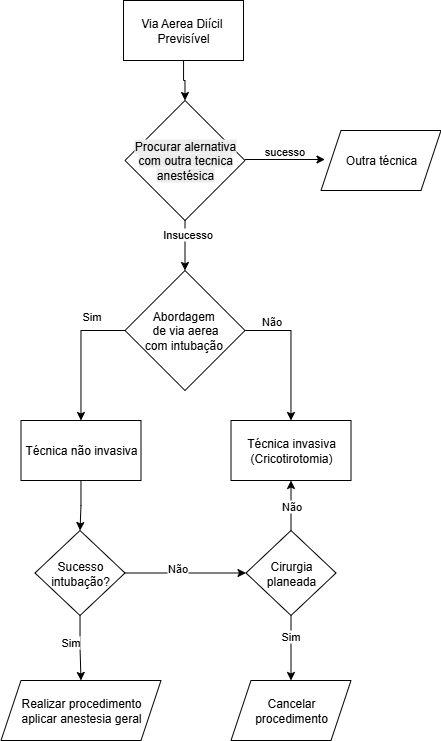

The diagram above was exported from draw.io. Its source (the exported page's mxGraphModel, read from the mxfile embedded in the PNG):
<mxGraphModel dx="1678" dy="914" grid="1" gridSize="10" guides="1" tooltips="1" connect="1" arrows="1" fold="1" page="1" pageScale="1" pageWidth="827" pageHeight="1169" math="0" shadow="0">
  <root>
    <mxCell id="0" />
    <mxCell id="1" parent="0" />
    <mxCell id="h98ne7AEvXB9VTSBGJm0-48" value="" style="edgeStyle=orthogonalEdgeStyle;rounded=0;orthogonalLoop=1;jettySize=auto;html=1;" edge="1" parent="1">
      <mxGeometry relative="1" as="geometry">
        <mxPoint x="591" y="550" as="sourcePoint" />
      </mxGeometry>
    </mxCell>
    <mxCell id="h98ne7AEvXB9VTSBGJm0-49" value="sucesso" style="edgeLabel;html=1;align=center;verticalAlign=middle;resizable=0;points=[];" vertex="1" connectable="0" parent="h98ne7AEvXB9VTSBGJm0-48">
      <mxGeometry x="-0.3134" y="-2" relative="1" as="geometry">
        <mxPoint x="7" y="-12" as="offset" />
      </mxGeometry>
    </mxCell>
    <mxCell id="h98ne7AEvXB9VTSBGJm0-50" value="" style="edgeStyle=orthogonalEdgeStyle;rounded=0;orthogonalLoop=1;jettySize=auto;html=1;" edge="1" parent="1">
      <mxGeometry relative="1" as="geometry">
        <mxPoint x="738.5" y="550" as="sourcePoint" />
      </mxGeometry>
    </mxCell>
    <mxCell id="h98ne7AEvXB9VTSBGJm0-51" value="sucesso" style="edgeLabel;html=1;align=center;verticalAlign=middle;resizable=0;points=[];" vertex="1" connectable="0" parent="h98ne7AEvXB9VTSBGJm0-50">
      <mxGeometry x="-0.0768" y="-2" relative="1" as="geometry">
        <mxPoint y="-12" as="offset" />
      </mxGeometry>
    </mxCell>
    <mxCell id="h98ne7AEvXB9VTSBGJm0-52" value="" style="edgeStyle=orthogonalEdgeStyle;rounded=0;orthogonalLoop=1;jettySize=auto;html=1;" edge="1" parent="1">
      <mxGeometry relative="1" as="geometry">
        <mxPoint x="881" y="550" as="sourcePoint" />
      </mxGeometry>
    </mxCell>
    <mxCell id="h98ne7AEvXB9VTSBGJm0-53" value="sucesso" style="edgeLabel;html=1;align=center;verticalAlign=middle;resizable=0;points=[];" vertex="1" connectable="0" parent="h98ne7AEvXB9VTSBGJm0-52">
      <mxGeometry x="-0.2189" y="1" relative="1" as="geometry">
        <mxPoint y="-9" as="offset" />
      </mxGeometry>
    </mxCell>
    <mxCell id="h98ne7AEvXB9VTSBGJm0-54" value="" style="edgeStyle=orthogonalEdgeStyle;rounded=0;orthogonalLoop=1;jettySize=auto;html=1;" edge="1" parent="1">
      <mxGeometry relative="1" as="geometry">
        <mxPoint x="1011" y="550" as="sourcePoint" />
      </mxGeometry>
    </mxCell>
    <mxCell id="h98ne7AEvXB9VTSBGJm0-55" value="sucesso" style="edgeLabel;html=1;align=center;verticalAlign=middle;resizable=0;points=[];" vertex="1" connectable="0" parent="h98ne7AEvXB9VTSBGJm0-54">
      <mxGeometry x="-0.6123" y="-1" relative="1" as="geometry">
        <mxPoint x="8" y="-11" as="offset" />
      </mxGeometry>
    </mxCell>
    <mxCell id="h98ne7AEvXB9VTSBGJm0-63" value="" style="edgeStyle=orthogonalEdgeStyle;rounded=0;orthogonalLoop=1;jettySize=auto;html=1;" edge="1" parent="1">
      <mxGeometry relative="1" as="geometry">
        <mxPoint x="592.5" y="202.5000000000001" as="sourcePoint" />
      </mxGeometry>
    </mxCell>
    <mxCell id="h98ne7AEvXB9VTSBGJm0-64" value="sucesso" style="edgeLabel;html=1;align=center;verticalAlign=middle;resizable=0;points=[];" vertex="1" connectable="0" parent="h98ne7AEvXB9VTSBGJm0-63">
      <mxGeometry x="0.0813" y="1" relative="1" as="geometry">
        <mxPoint x="-4" y="-9" as="offset" />
      </mxGeometry>
    </mxCell>
    <mxCell id="h98ne7AEvXB9VTSBGJm0-67" value="" style="edgeStyle=orthogonalEdgeStyle;rounded=0;orthogonalLoop=1;jettySize=auto;html=1;" edge="1" parent="1">
      <mxGeometry relative="1" as="geometry">
        <mxPoint x="770" y="202.5000000000001" as="sourcePoint" />
      </mxGeometry>
    </mxCell>
    <mxCell id="h98ne7AEvXB9VTSBGJm0-68" value="sucesso" style="edgeLabel;html=1;align=center;verticalAlign=middle;resizable=0;points=[];" vertex="1" connectable="0" parent="h98ne7AEvXB9VTSBGJm0-67">
      <mxGeometry x="0.0634" y="4" relative="1" as="geometry">
        <mxPoint x="-6" y="-6" as="offset" />
      </mxGeometry>
    </mxCell>
    <mxCell id="h98ne7AEvXB9VTSBGJm0-69" value="" style="edgeStyle=orthogonalEdgeStyle;rounded=0;orthogonalLoop=1;jettySize=auto;html=1;" edge="1" parent="1">
      <mxGeometry relative="1" as="geometry">
        <mxPoint x="950" y="202.5000000000001" as="sourcePoint" />
      </mxGeometry>
    </mxCell>
    <mxCell id="h98ne7AEvXB9VTSBGJm0-70" value="sucesso" style="edgeLabel;html=1;align=center;verticalAlign=middle;resizable=0;points=[];" vertex="1" connectable="0" parent="h98ne7AEvXB9VTSBGJm0-69">
      <mxGeometry x="-0.1508" y="-3" relative="1" as="geometry">
        <mxPoint x="-2" y="-13" as="offset" />
      </mxGeometry>
    </mxCell>
    <mxCell id="h98ne7AEvXB9VTSBGJm0-71" value="" style="edgeStyle=orthogonalEdgeStyle;rounded=0;orthogonalLoop=1;jettySize=auto;html=1;" edge="1" parent="1">
      <mxGeometry relative="1" as="geometry">
        <mxPoint x="1140" y="202.5000000000001" as="sourcePoint" />
      </mxGeometry>
    </mxCell>
    <mxCell id="h98ne7AEvXB9VTSBGJm0-72" value="sucesso" style="edgeLabel;html=1;align=center;verticalAlign=middle;resizable=0;points=[];" vertex="1" connectable="0" parent="h98ne7AEvXB9VTSBGJm0-71">
      <mxGeometry x="-0.1375" y="1" relative="1" as="geometry">
        <mxPoint y="-9" as="offset" />
      </mxGeometry>
    </mxCell>
    <mxCell id="h98ne7AEvXB9VTSBGJm0-153" value="" style="edgeStyle=orthogonalEdgeStyle;rounded=0;orthogonalLoop=1;jettySize=auto;html=1;" edge="1" parent="1">
      <mxGeometry relative="1" as="geometry">
        <mxPoint x="740" y="800" as="sourcePoint" />
      </mxGeometry>
    </mxCell>
    <mxCell id="h98ne7AEvXB9VTSBGJm0-154" value="sucesso" style="edgeLabel;html=1;align=center;verticalAlign=middle;resizable=0;points=[];" vertex="1" connectable="0" parent="h98ne7AEvXB9VTSBGJm0-153">
      <mxGeometry x="-0.3134" y="-2" relative="1" as="geometry">
        <mxPoint x="7" y="-12" as="offset" />
      </mxGeometry>
    </mxCell>
    <mxCell id="h98ne7AEvXB9VTSBGJm0-155" value="" style="edgeStyle=orthogonalEdgeStyle;rounded=0;orthogonalLoop=1;jettySize=auto;html=1;" edge="1" parent="1">
      <mxGeometry relative="1" as="geometry">
        <mxPoint x="887.5" y="800" as="sourcePoint" />
      </mxGeometry>
    </mxCell>
    <mxCell id="h98ne7AEvXB9VTSBGJm0-156" value="sucesso" style="edgeLabel;html=1;align=center;verticalAlign=middle;resizable=0;points=[];" vertex="1" connectable="0" parent="h98ne7AEvXB9VTSBGJm0-155">
      <mxGeometry x="-0.0768" y="-2" relative="1" as="geometry">
        <mxPoint y="-12" as="offset" />
      </mxGeometry>
    </mxCell>
    <mxCell id="h98ne7AEvXB9VTSBGJm0-157" value="" style="edgeStyle=orthogonalEdgeStyle;rounded=0;orthogonalLoop=1;jettySize=auto;html=1;" edge="1" parent="1">
      <mxGeometry relative="1" as="geometry">
        <mxPoint x="1030" y="800" as="sourcePoint" />
      </mxGeometry>
    </mxCell>
    <mxCell id="h98ne7AEvXB9VTSBGJm0-158" value="sucesso" style="edgeLabel;html=1;align=center;verticalAlign=middle;resizable=0;points=[];" vertex="1" connectable="0" parent="h98ne7AEvXB9VTSBGJm0-157">
      <mxGeometry x="-0.2189" y="1" relative="1" as="geometry">
        <mxPoint y="-9" as="offset" />
      </mxGeometry>
    </mxCell>
    <mxCell id="h98ne7AEvXB9VTSBGJm0-159" value="" style="edgeStyle=orthogonalEdgeStyle;rounded=0;orthogonalLoop=1;jettySize=auto;html=1;" edge="1" parent="1">
      <mxGeometry relative="1" as="geometry">
        <mxPoint x="1160" y="800" as="sourcePoint" />
      </mxGeometry>
    </mxCell>
    <mxCell id="h98ne7AEvXB9VTSBGJm0-160" value="sucesso" style="edgeLabel;html=1;align=center;verticalAlign=middle;resizable=0;points=[];" vertex="1" connectable="0" parent="h98ne7AEvXB9VTSBGJm0-159">
      <mxGeometry x="-0.6123" y="-1" relative="1" as="geometry">
        <mxPoint x="8" y="-11" as="offset" />
      </mxGeometry>
    </mxCell>
    <mxCell id="h98ne7AEvXB9VTSBGJm0-168" value="" style="edgeStyle=orthogonalEdgeStyle;rounded=0;orthogonalLoop=1;jettySize=auto;html=1;" edge="1" parent="1">
      <mxGeometry relative="1" as="geometry">
        <mxPoint x="741.5" y="452.5000000000001" as="sourcePoint" />
      </mxGeometry>
    </mxCell>
    <mxCell id="h98ne7AEvXB9VTSBGJm0-169" value="sucesso" style="edgeLabel;html=1;align=center;verticalAlign=middle;resizable=0;points=[];" vertex="1" connectable="0" parent="h98ne7AEvXB9VTSBGJm0-168">
      <mxGeometry x="0.0813" y="1" relative="1" as="geometry">
        <mxPoint x="-4" y="-9" as="offset" />
      </mxGeometry>
    </mxCell>
    <mxCell id="h98ne7AEvXB9VTSBGJm0-172" value="" style="edgeStyle=orthogonalEdgeStyle;rounded=0;orthogonalLoop=1;jettySize=auto;html=1;" edge="1" parent="1">
      <mxGeometry relative="1" as="geometry">
        <mxPoint x="919" y="452.5000000000001" as="sourcePoint" />
      </mxGeometry>
    </mxCell>
    <mxCell id="h98ne7AEvXB9VTSBGJm0-173" value="sucesso" style="edgeLabel;html=1;align=center;verticalAlign=middle;resizable=0;points=[];" vertex="1" connectable="0" parent="h98ne7AEvXB9VTSBGJm0-172">
      <mxGeometry x="0.0634" y="4" relative="1" as="geometry">
        <mxPoint x="-6" y="-6" as="offset" />
      </mxGeometry>
    </mxCell>
    <mxCell id="h98ne7AEvXB9VTSBGJm0-174" value="" style="edgeStyle=orthogonalEdgeStyle;rounded=0;orthogonalLoop=1;jettySize=auto;html=1;" edge="1" parent="1">
      <mxGeometry relative="1" as="geometry">
        <mxPoint x="1099" y="452.5000000000001" as="sourcePoint" />
      </mxGeometry>
    </mxCell>
    <mxCell id="h98ne7AEvXB9VTSBGJm0-175" value="sucesso" style="edgeLabel;html=1;align=center;verticalAlign=middle;resizable=0;points=[];" vertex="1" connectable="0" parent="h98ne7AEvXB9VTSBGJm0-174">
      <mxGeometry x="-0.1508" y="-3" relative="1" as="geometry">
        <mxPoint x="-2" y="-13" as="offset" />
      </mxGeometry>
    </mxCell>
    <mxCell id="h98ne7AEvXB9VTSBGJm0-176" value="" style="edgeStyle=orthogonalEdgeStyle;rounded=0;orthogonalLoop=1;jettySize=auto;html=1;" edge="1" parent="1">
      <mxGeometry relative="1" as="geometry">
        <mxPoint x="1289" y="452.5000000000001" as="sourcePoint" />
      </mxGeometry>
    </mxCell>
    <mxCell id="h98ne7AEvXB9VTSBGJm0-177" value="sucesso" style="edgeLabel;html=1;align=center;verticalAlign=middle;resizable=0;points=[];" vertex="1" connectable="0" parent="h98ne7AEvXB9VTSBGJm0-176">
      <mxGeometry x="-0.1375" y="1" relative="1" as="geometry">
        <mxPoint y="-9" as="offset" />
      </mxGeometry>
    </mxCell>
    <mxCell id="h98ne7AEvXB9VTSBGJm0-199" value="" style="edgeStyle=orthogonalEdgeStyle;rounded=0;orthogonalLoop=1;jettySize=auto;html=1;" edge="1" parent="1" source="h98ne7AEvXB9VTSBGJm0-200">
      <mxGeometry relative="1" as="geometry">
        <mxPoint x="354.5" y="1010" as="targetPoint" />
      </mxGeometry>
    </mxCell>
    <mxCell id="h98ne7AEvXB9VTSBGJm0-200" value="Via Aerea Diícil&amp;nbsp;&lt;div&gt;Previsível&lt;/div&gt;" style="rounded=0;whiteSpace=wrap;html=1;" vertex="1" parent="1">
      <mxGeometry x="293" y="910" width="120" height="60" as="geometry" />
    </mxCell>
    <mxCell id="h98ne7AEvXB9VTSBGJm0-201" value="" style="edgeStyle=orthogonalEdgeStyle;rounded=0;orthogonalLoop=1;jettySize=auto;html=1;" edge="1" parent="1">
      <mxGeometry relative="1" as="geometry">
        <mxPoint x="414.5" y="1069" as="sourcePoint" />
        <mxPoint x="494.5" y="1069" as="targetPoint" />
      </mxGeometry>
    </mxCell>
    <mxCell id="h98ne7AEvXB9VTSBGJm0-202" value="sucesso" style="edgeLabel;html=1;align=center;verticalAlign=middle;resizable=0;points=[];" vertex="1" connectable="0" parent="h98ne7AEvXB9VTSBGJm0-201">
      <mxGeometry x="-0.0393" y="-1" relative="1" as="geometry">
        <mxPoint y="-10" as="offset" />
      </mxGeometry>
    </mxCell>
    <mxCell id="h98ne7AEvXB9VTSBGJm0-203" value="" style="edgeStyle=orthogonalEdgeStyle;rounded=0;orthogonalLoop=1;jettySize=auto;html=1;exitX=0.5;exitY=1;exitDx=0;exitDy=0;" edge="1" parent="1" source="h98ne7AEvXB9VTSBGJm0-214">
      <mxGeometry relative="1" as="geometry">
        <mxPoint x="354.5" y="1070" as="sourcePoint" />
        <mxPoint x="354.5" y="1180" as="targetPoint" />
      </mxGeometry>
    </mxCell>
    <mxCell id="h98ne7AEvXB9VTSBGJm0-204" value="Insucesso" style="edgeLabel;html=1;align=center;verticalAlign=middle;resizable=0;points=[];" vertex="1" connectable="0" parent="h98ne7AEvXB9VTSBGJm0-203">
      <mxGeometry x="-0.4648" y="2" relative="1" as="geometry">
        <mxPoint as="offset" />
      </mxGeometry>
    </mxCell>
    <mxCell id="h98ne7AEvXB9VTSBGJm0-205" value="" style="edgeStyle=orthogonalEdgeStyle;rounded=0;orthogonalLoop=1;jettySize=auto;html=1;exitX=0;exitY=0.5;exitDx=0;exitDy=0;" edge="1" parent="1" source="h98ne7AEvXB9VTSBGJm0-213" target="h98ne7AEvXB9VTSBGJm0-211">
      <mxGeometry relative="1" as="geometry">
        <mxPoint x="294.5" y="1210" as="sourcePoint" />
        <Array as="points">
          <mxPoint x="250.5" y="1240" />
        </Array>
      </mxGeometry>
    </mxCell>
    <mxCell id="h98ne7AEvXB9VTSBGJm0-206" value="Sim" style="edgeLabel;html=1;align=center;verticalAlign=middle;resizable=0;points=[];" vertex="1" connectable="0" parent="h98ne7AEvXB9VTSBGJm0-205">
      <mxGeometry x="0.0917" relative="1" as="geometry">
        <mxPoint x="10" y="-44" as="offset" />
      </mxGeometry>
    </mxCell>
    <mxCell id="h98ne7AEvXB9VTSBGJm0-207" style="edgeStyle=orthogonalEdgeStyle;rounded=0;orthogonalLoop=1;jettySize=auto;html=1;entryX=0.5;entryY=0;entryDx=0;entryDy=0;" edge="1" parent="1" target="h98ne7AEvXB9VTSBGJm0-212">
      <mxGeometry relative="1" as="geometry">
        <mxPoint x="450.5" y="1310" as="targetPoint" />
        <mxPoint x="414.5" y="1240" as="sourcePoint" />
        <Array as="points">
          <mxPoint x="460.5" y="1240" />
          <mxPoint x="460.5" y="1330" />
        </Array>
      </mxGeometry>
    </mxCell>
    <mxCell id="h98ne7AEvXB9VTSBGJm0-208" value="Não" style="edgeLabel;html=1;align=center;verticalAlign=middle;resizable=0;points=[];" vertex="1" connectable="0" parent="h98ne7AEvXB9VTSBGJm0-207">
      <mxGeometry x="-0.0095" y="2" relative="1" as="geometry">
        <mxPoint x="-22" y="-31" as="offset" />
      </mxGeometry>
    </mxCell>
    <mxCell id="h98ne7AEvXB9VTSBGJm0-209" value="Outra técnica" style="shape=parallelogram;perimeter=parallelogramPerimeter;whiteSpace=wrap;html=1;fixedSize=1;" vertex="1" parent="1">
      <mxGeometry x="490.5" y="1040" width="120" height="60" as="geometry" />
    </mxCell>
    <mxCell id="h98ne7AEvXB9VTSBGJm0-210" value="" style="edgeStyle=orthogonalEdgeStyle;rounded=0;orthogonalLoop=1;jettySize=auto;html=1;" edge="1" parent="1" source="h98ne7AEvXB9VTSBGJm0-211" target="h98ne7AEvXB9VTSBGJm0-219">
      <mxGeometry relative="1" as="geometry" />
    </mxCell>
    <mxCell id="h98ne7AEvXB9VTSBGJm0-211" value="Técnica não invasiva" style="whiteSpace=wrap;html=1;rounded=0;" vertex="1" parent="1">
      <mxGeometry x="190.5" y="1330" width="120" height="60" as="geometry" />
    </mxCell>
    <mxCell id="h98ne7AEvXB9VTSBGJm0-212" value="Técnica invasiva&lt;div&gt;(Cricotirotomia)&lt;/div&gt;" style="rounded=0;whiteSpace=wrap;html=1;" vertex="1" parent="1">
      <mxGeometry x="400.5" y="1330" width="120" height="60" as="geometry" />
    </mxCell>
    <mxCell id="h98ne7AEvXB9VTSBGJm0-213" value="Abordagem&amp;nbsp;&lt;div&gt;de via aerea com&amp;nbsp;&lt;span style=&quot;background-color: transparent; color: light-dark(rgb(0, 0, 0), rgb(255, 255, 255));&quot;&gt;intubação&amp;nbsp;&lt;/span&gt;&lt;/div&gt;" style="rhombus;whiteSpace=wrap;html=1;" vertex="1" parent="1">
      <mxGeometry x="294.5" y="1180" width="120" height="120" as="geometry" />
    </mxCell>
    <mxCell id="h98ne7AEvXB9VTSBGJm0-214" value="&lt;div&gt;&lt;span style=&quot;background-color: light-dark(rgb(236, 236, 236), rgb(34, 34, 34)); color: light-dark(rgb(0, 0, 0), rgb(237, 237, 237));&quot;&gt;Procurar alernativa com outra tecnica anestésica&lt;/span&gt;&lt;/div&gt;" style="rhombus;whiteSpace=wrap;html=1;" vertex="1" parent="1">
      <mxGeometry x="294.5" y="1010" width="120" height="120" as="geometry" />
    </mxCell>
    <mxCell id="h98ne7AEvXB9VTSBGJm0-215" value="" style="edgeStyle=orthogonalEdgeStyle;rounded=0;orthogonalLoop=1;jettySize=auto;html=1;" edge="1" parent="1" source="h98ne7AEvXB9VTSBGJm0-219" target="h98ne7AEvXB9VTSBGJm0-225">
      <mxGeometry relative="1" as="geometry">
        <mxPoint x="350.5" y="1475" as="targetPoint" />
      </mxGeometry>
    </mxCell>
    <mxCell id="h98ne7AEvXB9VTSBGJm0-216" value="Não" style="edgeLabel;html=1;align=center;verticalAlign=middle;resizable=0;points=[];" vertex="1" connectable="0" parent="h98ne7AEvXB9VTSBGJm0-215">
      <mxGeometry x="-0.1491" relative="1" as="geometry">
        <mxPoint y="-5" as="offset" />
      </mxGeometry>
    </mxCell>
    <mxCell id="h98ne7AEvXB9VTSBGJm0-217" value="" style="edgeStyle=orthogonalEdgeStyle;rounded=0;orthogonalLoop=1;jettySize=auto;html=1;" edge="1" parent="1" source="h98ne7AEvXB9VTSBGJm0-219">
      <mxGeometry relative="1" as="geometry">
        <mxPoint x="250.5" y="1590" as="targetPoint" />
      </mxGeometry>
    </mxCell>
    <mxCell id="h98ne7AEvXB9VTSBGJm0-218" value="Sim" style="edgeLabel;html=1;align=center;verticalAlign=middle;resizable=0;points=[];" vertex="1" connectable="0" parent="h98ne7AEvXB9VTSBGJm0-217">
      <mxGeometry x="-0.4552" y="-4" relative="1" as="geometry">
        <mxPoint x="-6" y="9" as="offset" />
      </mxGeometry>
    </mxCell>
    <mxCell id="h98ne7AEvXB9VTSBGJm0-219" value="Sucesso intubação?" style="rhombus;whiteSpace=wrap;html=1;rounded=0;" vertex="1" parent="1">
      <mxGeometry x="204.5" y="1440" width="90" height="85" as="geometry" />
    </mxCell>
    <mxCell id="h98ne7AEvXB9VTSBGJm0-220" value="Cancelar procedimento" style="shape=parallelogram;perimeter=parallelogramPerimeter;whiteSpace=wrap;html=1;fixedSize=1;" vertex="1" parent="1">
      <mxGeometry x="400.5" y="1590" width="120" height="60" as="geometry" />
    </mxCell>
    <mxCell id="h98ne7AEvXB9VTSBGJm0-221" value="" style="edgeStyle=orthogonalEdgeStyle;rounded=0;orthogonalLoop=1;jettySize=auto;html=1;" edge="1" parent="1" source="h98ne7AEvXB9VTSBGJm0-225" target="h98ne7AEvXB9VTSBGJm0-220">
      <mxGeometry relative="1" as="geometry" />
    </mxCell>
    <mxCell id="h98ne7AEvXB9VTSBGJm0-222" value="Sim" style="edgeLabel;html=1;align=center;verticalAlign=middle;resizable=0;points=[];" vertex="1" connectable="0" parent="h98ne7AEvXB9VTSBGJm0-221">
      <mxGeometry x="-0.3683" y="-1" relative="1" as="geometry">
        <mxPoint as="offset" />
      </mxGeometry>
    </mxCell>
    <mxCell id="h98ne7AEvXB9VTSBGJm0-223" value="" style="edgeStyle=orthogonalEdgeStyle;rounded=0;orthogonalLoop=1;jettySize=auto;html=1;" edge="1" parent="1" source="h98ne7AEvXB9VTSBGJm0-225" target="h98ne7AEvXB9VTSBGJm0-212">
      <mxGeometry relative="1" as="geometry" />
    </mxCell>
    <mxCell id="h98ne7AEvXB9VTSBGJm0-224" value="Não" style="edgeLabel;html=1;align=center;verticalAlign=middle;resizable=0;points=[];" vertex="1" connectable="0" parent="h98ne7AEvXB9VTSBGJm0-223">
      <mxGeometry x="-0.0076" relative="1" as="geometry">
        <mxPoint as="offset" />
      </mxGeometry>
    </mxCell>
    <mxCell id="h98ne7AEvXB9VTSBGJm0-225" value="Cirurgia planeada" style="rhombus;whiteSpace=wrap;html=1;rounded=0;" vertex="1" parent="1">
      <mxGeometry x="415.5" y="1440" width="90" height="85" as="geometry" />
    </mxCell>
    <mxCell id="h98ne7AEvXB9VTSBGJm0-243" value="Realizar procedimento aplicar anestesia geral" style="shape=parallelogram;perimeter=parallelogramPerimeter;whiteSpace=wrap;html=1;fixedSize=1;" vertex="1" parent="1">
      <mxGeometry x="170.5" y="1590" width="160" height="60" as="geometry" />
    </mxCell>
    <mxCell id="h98ne7AEvXB9VTSBGJm0-246" value="" style="edgeStyle=orthogonalEdgeStyle;rounded=0;orthogonalLoop=1;jettySize=auto;html=1;" edge="1" parent="1">
      <mxGeometry relative="1" as="geometry">
        <mxPoint x="103" y="680" as="sourcePoint" />
      </mxGeometry>
    </mxCell>
    <mxCell id="h98ne7AEvXB9VTSBGJm0-247" value="sucesso" style="edgeLabel;html=1;align=center;verticalAlign=middle;resizable=0;points=[];" vertex="1" connectable="0" parent="h98ne7AEvXB9VTSBGJm0-246">
      <mxGeometry x="-0.3134" y="-2" relative="1" as="geometry">
        <mxPoint x="7" y="-12" as="offset" />
      </mxGeometry>
    </mxCell>
    <mxCell id="h98ne7AEvXB9VTSBGJm0-248" value="" style="edgeStyle=orthogonalEdgeStyle;rounded=0;orthogonalLoop=1;jettySize=auto;html=1;" edge="1" parent="1">
      <mxGeometry relative="1" as="geometry">
        <mxPoint x="250.5" y="680" as="sourcePoint" />
      </mxGeometry>
    </mxCell>
    <mxCell id="h98ne7AEvXB9VTSBGJm0-249" value="sucesso" style="edgeLabel;html=1;align=center;verticalAlign=middle;resizable=0;points=[];" vertex="1" connectable="0" parent="h98ne7AEvXB9VTSBGJm0-248">
      <mxGeometry x="-0.0768" y="-2" relative="1" as="geometry">
        <mxPoint y="-12" as="offset" />
      </mxGeometry>
    </mxCell>
    <mxCell id="h98ne7AEvXB9VTSBGJm0-250" value="" style="edgeStyle=orthogonalEdgeStyle;rounded=0;orthogonalLoop=1;jettySize=auto;html=1;" edge="1" parent="1">
      <mxGeometry relative="1" as="geometry">
        <mxPoint x="393" y="680" as="sourcePoint" />
      </mxGeometry>
    </mxCell>
    <mxCell id="h98ne7AEvXB9VTSBGJm0-251" value="sucesso" style="edgeLabel;html=1;align=center;verticalAlign=middle;resizable=0;points=[];" vertex="1" connectable="0" parent="h98ne7AEvXB9VTSBGJm0-250">
      <mxGeometry x="-0.2189" y="1" relative="1" as="geometry">
        <mxPoint y="-9" as="offset" />
      </mxGeometry>
    </mxCell>
    <mxCell id="h98ne7AEvXB9VTSBGJm0-252" value="" style="edgeStyle=orthogonalEdgeStyle;rounded=0;orthogonalLoop=1;jettySize=auto;html=1;" edge="1" parent="1">
      <mxGeometry relative="1" as="geometry">
        <mxPoint x="523" y="680" as="sourcePoint" />
      </mxGeometry>
    </mxCell>
    <mxCell id="h98ne7AEvXB9VTSBGJm0-253" value="sucesso" style="edgeLabel;html=1;align=center;verticalAlign=middle;resizable=0;points=[];" vertex="1" connectable="0" parent="h98ne7AEvXB9VTSBGJm0-252">
      <mxGeometry x="-0.6123" y="-1" relative="1" as="geometry">
        <mxPoint x="8" y="-11" as="offset" />
      </mxGeometry>
    </mxCell>
    <mxCell id="h98ne7AEvXB9VTSBGJm0-261" value="" style="edgeStyle=orthogonalEdgeStyle;rounded=0;orthogonalLoop=1;jettySize=auto;html=1;" edge="1" parent="1">
      <mxGeometry relative="1" as="geometry">
        <mxPoint x="104.5" y="332.5000000000001" as="sourcePoint" />
      </mxGeometry>
    </mxCell>
    <mxCell id="h98ne7AEvXB9VTSBGJm0-262" value="sucesso" style="edgeLabel;html=1;align=center;verticalAlign=middle;resizable=0;points=[];" vertex="1" connectable="0" parent="h98ne7AEvXB9VTSBGJm0-261">
      <mxGeometry x="0.0813" y="1" relative="1" as="geometry">
        <mxPoint x="-4" y="-9" as="offset" />
      </mxGeometry>
    </mxCell>
    <mxCell id="h98ne7AEvXB9VTSBGJm0-265" value="" style="edgeStyle=orthogonalEdgeStyle;rounded=0;orthogonalLoop=1;jettySize=auto;html=1;" edge="1" parent="1">
      <mxGeometry relative="1" as="geometry">
        <mxPoint x="282" y="332.5000000000001" as="sourcePoint" />
      </mxGeometry>
    </mxCell>
    <mxCell id="h98ne7AEvXB9VTSBGJm0-266" value="sucesso" style="edgeLabel;html=1;align=center;verticalAlign=middle;resizable=0;points=[];" vertex="1" connectable="0" parent="h98ne7AEvXB9VTSBGJm0-265">
      <mxGeometry x="0.0634" y="4" relative="1" as="geometry">
        <mxPoint x="-6" y="-6" as="offset" />
      </mxGeometry>
    </mxCell>
    <mxCell id="h98ne7AEvXB9VTSBGJm0-267" value="" style="edgeStyle=orthogonalEdgeStyle;rounded=0;orthogonalLoop=1;jettySize=auto;html=1;" edge="1" parent="1">
      <mxGeometry relative="1" as="geometry">
        <mxPoint x="462" y="332.5000000000001" as="sourcePoint" />
      </mxGeometry>
    </mxCell>
    <mxCell id="h98ne7AEvXB9VTSBGJm0-268" value="sucesso" style="edgeLabel;html=1;align=center;verticalAlign=middle;resizable=0;points=[];" vertex="1" connectable="0" parent="h98ne7AEvXB9VTSBGJm0-267">
      <mxGeometry x="-0.1508" y="-3" relative="1" as="geometry">
        <mxPoint x="-2" y="-13" as="offset" />
      </mxGeometry>
    </mxCell>
    <mxCell id="h98ne7AEvXB9VTSBGJm0-269" value="" style="edgeStyle=orthogonalEdgeStyle;rounded=0;orthogonalLoop=1;jettySize=auto;html=1;" edge="1" parent="1">
      <mxGeometry relative="1" as="geometry">
        <mxPoint x="652" y="332.5000000000001" as="sourcePoint" />
      </mxGeometry>
    </mxCell>
    <mxCell id="h98ne7AEvXB9VTSBGJm0-270" value="sucesso" style="edgeLabel;html=1;align=center;verticalAlign=middle;resizable=0;points=[];" vertex="1" connectable="0" parent="h98ne7AEvXB9VTSBGJm0-269">
      <mxGeometry x="-0.1375" y="1" relative="1" as="geometry">
        <mxPoint y="-9" as="offset" />
      </mxGeometry>
    </mxCell>
  </root>
</mxGraphModel>